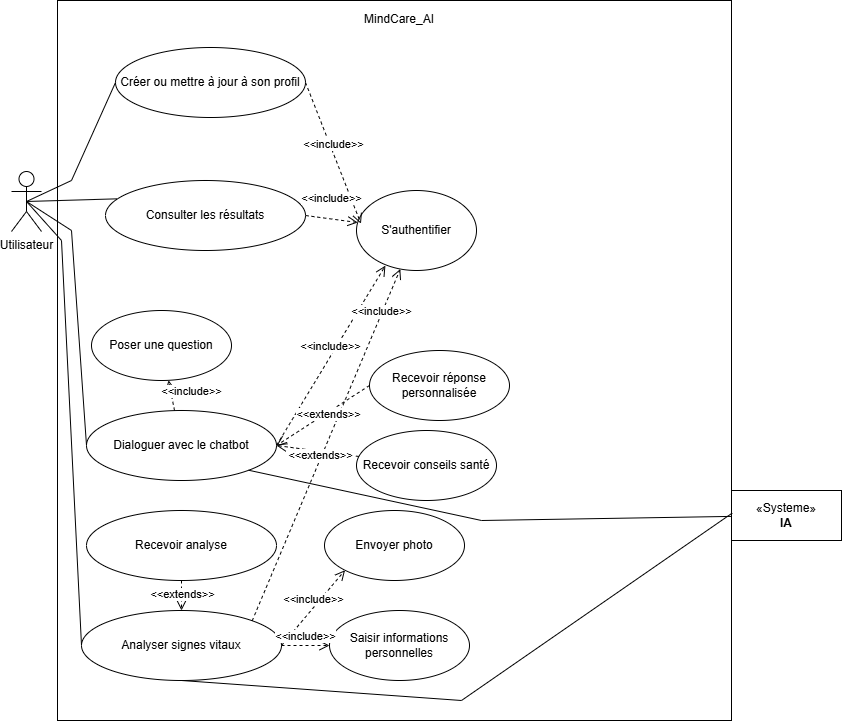

The diagram above was exported from draw.io. Its source (the exported page's mxGraphModel, read from the mxfile embedded in the PNG):
<mxGraphModel dx="956" dy="566" grid="1" gridSize="10" guides="1" tooltips="1" connect="1" arrows="1" fold="1" page="1" pageScale="1" pageWidth="850" pageHeight="1100" math="0" shadow="0">
  <root>
    <mxCell id="0" />
    <mxCell id="1" parent="0" />
    <mxCell id="rlBsafESqtQcA_SmZZNF-1" value="" style="rounded=0;whiteSpace=wrap;html=1;align=center;" vertex="1" parent="1">
      <mxGeometry x="66" y="10" width="674" height="720" as="geometry" />
    </mxCell>
    <mxCell id="rlBsafESqtQcA_SmZZNF-2" value="Utilisateur" style="shape=umlActor;verticalLabelPosition=bottom;verticalAlign=top;html=1;outlineConnect=0;" vertex="1" parent="1">
      <mxGeometry x="20" y="181" width="30" height="60" as="geometry" />
    </mxCell>
    <mxCell id="rlBsafESqtQcA_SmZZNF-5" value="MindCare_AI" style="text;html=1;align=center;verticalAlign=middle;whiteSpace=wrap;rounded=0;" vertex="1" parent="1">
      <mxGeometry x="378" y="14" width="60" height="30" as="geometry" />
    </mxCell>
    <mxCell id="rlBsafESqtQcA_SmZZNF-9" value="S'authentifier" style="ellipse;whiteSpace=wrap;html=1;" vertex="1" parent="1">
      <mxGeometry x="365" y="200" width="120" height="80" as="geometry" />
    </mxCell>
    <mxCell id="rlBsafESqtQcA_SmZZNF-10" value="Créer ou mettre à jour à&amp;nbsp;son profil" style="ellipse;whiteSpace=wrap;html=1;" vertex="1" parent="1">
      <mxGeometry x="124" y="57" width="190" height="70" as="geometry" />
    </mxCell>
    <mxCell id="rlBsafESqtQcA_SmZZNF-11" value="Consulter les résultats" style="ellipse;whiteSpace=wrap;html=1;gradientColor=none;" vertex="1" parent="1">
      <mxGeometry x="114" y="190" width="200" height="70" as="geometry" />
    </mxCell>
    <mxCell id="rlBsafESqtQcA_SmZZNF-12" value="Dialoguer avec le chatbot" style="ellipse;whiteSpace=wrap;html=1;" vertex="1" parent="1">
      <mxGeometry x="95" y="420" width="190" height="70" as="geometry" />
    </mxCell>
    <mxCell id="rlBsafESqtQcA_SmZZNF-13" value="Analyser signes vitaux" style="ellipse;whiteSpace=wrap;html=1;" vertex="1" parent="1">
      <mxGeometry x="90" y="620" width="200" height="70" as="geometry" />
    </mxCell>
    <mxCell id="rlBsafESqtQcA_SmZZNF-25" value="&amp;lt;&amp;lt;include&amp;gt;&amp;gt;" style="html=1;verticalAlign=bottom;endArrow=open;dashed=1;endSize=8;curved=0;rounded=0;entryX=0.037;entryY=0.415;entryDx=0;entryDy=0;exitX=1;exitY=0.5;exitDx=0;exitDy=0;entryPerimeter=0;" edge="1" parent="1" source="rlBsafESqtQcA_SmZZNF-10" target="rlBsafESqtQcA_SmZZNF-9">
      <mxGeometry relative="1" as="geometry">
        <mxPoint x="314" y="92" as="sourcePoint" />
        <mxPoint x="400" y="108" as="targetPoint" />
      </mxGeometry>
    </mxCell>
    <mxCell id="rlBsafESqtQcA_SmZZNF-26" value="&amp;lt;&amp;lt;include&amp;gt;&amp;gt;" style="html=1;verticalAlign=bottom;endArrow=open;dashed=1;endSize=8;curved=0;rounded=0;exitX=1;exitY=0.5;exitDx=0;exitDy=0;" edge="1" parent="1" source="rlBsafESqtQcA_SmZZNF-11" target="rlBsafESqtQcA_SmZZNF-9">
      <mxGeometry x="-0.0473" y="11" relative="1" as="geometry">
        <mxPoint x="350" y="170" as="sourcePoint" />
        <mxPoint x="440" y="179" as="targetPoint" />
        <mxPoint as="offset" />
      </mxGeometry>
    </mxCell>
    <mxCell id="rlBsafESqtQcA_SmZZNF-27" value="&amp;lt;&amp;lt;include&amp;gt;&amp;gt;" style="html=1;verticalAlign=bottom;endArrow=open;dashed=1;endSize=8;curved=0;rounded=0;exitX=1;exitY=0.5;exitDx=0;exitDy=0;entryX=0.241;entryY=0.939;entryDx=0;entryDy=0;entryPerimeter=0;" edge="1" parent="1" source="rlBsafESqtQcA_SmZZNF-12" target="rlBsafESqtQcA_SmZZNF-9">
      <mxGeometry relative="1" as="geometry">
        <mxPoint x="380" y="220" as="sourcePoint" />
        <mxPoint x="470" y="229" as="targetPoint" />
      </mxGeometry>
    </mxCell>
    <mxCell id="rlBsafESqtQcA_SmZZNF-28" value="&amp;lt;&amp;lt;include&amp;gt;&amp;gt;" style="html=1;verticalAlign=bottom;endArrow=open;dashed=1;endSize=8;curved=0;rounded=0;exitX=1;exitY=0;exitDx=0;exitDy=0;" edge="1" parent="1" source="rlBsafESqtQcA_SmZZNF-13" target="rlBsafESqtQcA_SmZZNF-9">
      <mxGeometry x="0.7131" y="-3" relative="1" as="geometry">
        <mxPoint x="420" y="320" as="sourcePoint" />
        <mxPoint x="460" y="150" as="targetPoint" />
        <mxPoint as="offset" />
      </mxGeometry>
    </mxCell>
    <mxCell id="rlBsafESqtQcA_SmZZNF-29" value="«Systeme»&lt;br&gt;&lt;b&gt;IA&lt;/b&gt;" style="html=1;whiteSpace=wrap;" vertex="1" parent="1">
      <mxGeometry x="740" y="500" width="110" height="50" as="geometry" />
    </mxCell>
    <mxCell id="rlBsafESqtQcA_SmZZNF-30" value="Saisir informations personnelles" style="ellipse;whiteSpace=wrap;html=1;" vertex="1" parent="1">
      <mxGeometry x="338" y="620" width="140" height="70" as="geometry" />
    </mxCell>
    <mxCell id="rlBsafESqtQcA_SmZZNF-31" value="Envoyer photo" style="ellipse;whiteSpace=wrap;html=1;" vertex="1" parent="1">
      <mxGeometry x="333" y="520" width="140" height="70" as="geometry" />
    </mxCell>
    <mxCell id="rlBsafESqtQcA_SmZZNF-32" value="Poser une question" style="ellipse;whiteSpace=wrap;html=1;" vertex="1" parent="1">
      <mxGeometry x="100" y="320" width="140" height="70" as="geometry" />
    </mxCell>
    <mxCell id="rlBsafESqtQcA_SmZZNF-33" value="Recevoir conseils santé" style="ellipse;whiteSpace=wrap;html=1;" vertex="1" parent="1">
      <mxGeometry x="365" y="440" width="140" height="70" as="geometry" />
    </mxCell>
    <mxCell id="rlBsafESqtQcA_SmZZNF-34" value="Recevoir réponse personnalisée" style="ellipse;whiteSpace=wrap;html=1;" vertex="1" parent="1">
      <mxGeometry x="378" y="360" width="140" height="70" as="geometry" />
    </mxCell>
    <mxCell id="rlBsafESqtQcA_SmZZNF-35" value="Recevoir analyse" style="ellipse;whiteSpace=wrap;html=1;" vertex="1" parent="1">
      <mxGeometry x="95" y="520" width="190" height="70" as="geometry" />
    </mxCell>
    <mxCell id="rlBsafESqtQcA_SmZZNF-36" value="&amp;lt;&amp;lt;include&amp;gt;&amp;gt;" style="html=1;verticalAlign=bottom;endArrow=open;dashed=1;endSize=8;curved=0;rounded=0;exitX=1;exitY=0.5;exitDx=0;exitDy=0;entryX=0;entryY=1;entryDx=0;entryDy=0;" edge="1" parent="1" source="rlBsafESqtQcA_SmZZNF-13" target="rlBsafESqtQcA_SmZZNF-31">
      <mxGeometry relative="1" as="geometry">
        <mxPoint x="540" y="951" as="sourcePoint" />
        <mxPoint x="688" y="600" as="targetPoint" />
      </mxGeometry>
    </mxCell>
    <mxCell id="rlBsafESqtQcA_SmZZNF-37" value="&amp;lt;&amp;lt;include&amp;gt;&amp;gt;" style="html=1;verticalAlign=bottom;endArrow=open;dashed=1;endSize=8;curved=0;rounded=0;exitX=1;exitY=0.5;exitDx=0;exitDy=0;entryX=0;entryY=0.5;entryDx=0;entryDy=0;" edge="1" parent="1" source="rlBsafESqtQcA_SmZZNF-13" target="rlBsafESqtQcA_SmZZNF-30">
      <mxGeometry relative="1" as="geometry">
        <mxPoint x="540" y="1151" as="sourcePoint" />
        <mxPoint x="688" y="800" as="targetPoint" />
      </mxGeometry>
    </mxCell>
    <mxCell id="rlBsafESqtQcA_SmZZNF-39" value="" style="html=1;verticalAlign=bottom;endArrow=open;dashed=1;endSize=8;curved=0;rounded=0;" edge="1" parent="1" source="rlBsafESqtQcA_SmZZNF-35" target="rlBsafESqtQcA_SmZZNF-13">
      <mxGeometry x="-0.3333" y="-10" relative="1" as="geometry">
        <mxPoint x="310" y="851" as="sourcePoint" />
        <mxPoint x="458" y="500" as="targetPoint" />
        <mxPoint as="offset" />
      </mxGeometry>
    </mxCell>
    <mxCell id="rlBsafESqtQcA_SmZZNF-40" value="&amp;lt;&amp;lt;extends&amp;gt;&amp;gt;" style="edgeLabel;html=1;align=center;verticalAlign=middle;resizable=0;points=[];" vertex="1" connectable="0" parent="rlBsafESqtQcA_SmZZNF-39">
      <mxGeometry x="-0.1375" y="3" relative="1" as="geometry">
        <mxPoint x="-3" as="offset" />
      </mxGeometry>
    </mxCell>
    <mxCell id="rlBsafESqtQcA_SmZZNF-41" value="&amp;lt;&amp;lt;include&amp;gt;&amp;gt;" style="html=1;verticalAlign=bottom;endArrow=open;dashed=1;endSize=8;curved=0;rounded=0;" edge="1" parent="1" source="rlBsafESqtQcA_SmZZNF-12" target="rlBsafESqtQcA_SmZZNF-32">
      <mxGeometry x="-0.5744" y="-19" relative="1" as="geometry">
        <mxPoint x="480" y="560" as="sourcePoint" />
        <mxPoint x="400" y="560" as="targetPoint" />
        <mxPoint as="offset" />
      </mxGeometry>
    </mxCell>
    <mxCell id="rlBsafESqtQcA_SmZZNF-42" value="" style="html=1;verticalAlign=bottom;endArrow=open;dashed=1;endSize=8;curved=0;rounded=0;exitX=0;exitY=0.5;exitDx=0;exitDy=0;entryX=1;entryY=0.5;entryDx=0;entryDy=0;" edge="1" parent="1" source="rlBsafESqtQcA_SmZZNF-34" target="rlBsafESqtQcA_SmZZNF-12">
      <mxGeometry x="-0.3333" y="-10" relative="1" as="geometry">
        <mxPoint x="290" y="490" as="sourcePoint" />
        <mxPoint x="290" y="520" as="targetPoint" />
        <mxPoint as="offset" />
      </mxGeometry>
    </mxCell>
    <mxCell id="rlBsafESqtQcA_SmZZNF-43" value="&amp;lt;&amp;lt;extends&amp;gt;&amp;gt;" style="edgeLabel;html=1;align=center;verticalAlign=middle;resizable=0;points=[];" vertex="1" connectable="0" parent="rlBsafESqtQcA_SmZZNF-42">
      <mxGeometry x="-0.1375" y="3" relative="1" as="geometry">
        <mxPoint x="-3" as="offset" />
      </mxGeometry>
    </mxCell>
    <mxCell id="rlBsafESqtQcA_SmZZNF-44" value="" style="html=1;verticalAlign=bottom;endArrow=open;dashed=1;endSize=8;curved=0;rounded=0;entryX=1;entryY=0.5;entryDx=0;entryDy=0;" edge="1" parent="1" source="rlBsafESqtQcA_SmZZNF-33" target="rlBsafESqtQcA_SmZZNF-12">
      <mxGeometry x="-0.3333" y="-10" relative="1" as="geometry">
        <mxPoint x="640" y="530" as="sourcePoint" />
        <mxPoint x="640" y="560" as="targetPoint" />
        <mxPoint as="offset" />
      </mxGeometry>
    </mxCell>
    <mxCell id="rlBsafESqtQcA_SmZZNF-45" value="&amp;lt;&amp;lt;extends&amp;gt;&amp;gt;" style="edgeLabel;html=1;align=center;verticalAlign=middle;resizable=0;points=[];" vertex="1" connectable="0" parent="rlBsafESqtQcA_SmZZNF-44">
      <mxGeometry x="-0.1375" y="3" relative="1" as="geometry">
        <mxPoint x="-3" as="offset" />
      </mxGeometry>
    </mxCell>
    <mxCell id="rlBsafESqtQcA_SmZZNF-47" value="" style="endArrow=none;html=1;rounded=0;exitX=0.5;exitY=0.5;exitDx=0;exitDy=0;exitPerimeter=0;entryX=0.056;entryY=0.262;entryDx=0;entryDy=0;entryPerimeter=0;" edge="1" parent="1" source="rlBsafESqtQcA_SmZZNF-2" target="rlBsafESqtQcA_SmZZNF-11">
      <mxGeometry width="50" height="50" relative="1" as="geometry">
        <mxPoint x="420" y="250" as="sourcePoint" />
        <mxPoint x="470" y="200" as="targetPoint" />
      </mxGeometry>
    </mxCell>
    <mxCell id="rlBsafESqtQcA_SmZZNF-48" value="" style="endArrow=none;html=1;rounded=0;exitX=0.5;exitY=0.5;exitDx=0;exitDy=0;exitPerimeter=0;entryX=0;entryY=0.5;entryDx=0;entryDy=0;" edge="1" parent="1" source="rlBsafESqtQcA_SmZZNF-2" target="rlBsafESqtQcA_SmZZNF-12">
      <mxGeometry width="50" height="50" relative="1" as="geometry">
        <mxPoint x="420" y="250" as="sourcePoint" />
        <mxPoint x="470" y="200" as="targetPoint" />
        <Array as="points">
          <mxPoint x="80" y="240" />
        </Array>
      </mxGeometry>
    </mxCell>
    <mxCell id="rlBsafESqtQcA_SmZZNF-49" value="" style="endArrow=none;html=1;rounded=0;entryX=0.5;entryY=0.5;entryDx=0;entryDy=0;entryPerimeter=0;exitX=0;exitY=0.5;exitDx=0;exitDy=0;" edge="1" parent="1" source="rlBsafESqtQcA_SmZZNF-13" target="rlBsafESqtQcA_SmZZNF-2">
      <mxGeometry width="50" height="50" relative="1" as="geometry">
        <mxPoint x="420" y="250" as="sourcePoint" />
        <mxPoint x="470" y="200" as="targetPoint" />
        <Array as="points">
          <mxPoint x="70" y="250" />
        </Array>
      </mxGeometry>
    </mxCell>
    <mxCell id="rlBsafESqtQcA_SmZZNF-50" value="" style="endArrow=none;html=1;rounded=0;exitX=0.5;exitY=0.5;exitDx=0;exitDy=0;exitPerimeter=0;entryX=0;entryY=0.5;entryDx=0;entryDy=0;" edge="1" parent="1" source="rlBsafESqtQcA_SmZZNF-2" target="rlBsafESqtQcA_SmZZNF-10">
      <mxGeometry width="50" height="50" relative="1" as="geometry">
        <mxPoint x="420" y="80" as="sourcePoint" />
        <mxPoint x="470" y="30" as="targetPoint" />
        <Array as="points">
          <mxPoint x="80" y="190" />
        </Array>
      </mxGeometry>
    </mxCell>
    <mxCell id="rlBsafESqtQcA_SmZZNF-51" value="" style="endArrow=none;html=1;rounded=0;exitX=0.5;exitY=1;exitDx=0;exitDy=0;entryX=1.001;entryY=0.712;entryDx=0;entryDy=0;entryPerimeter=0;" edge="1" parent="1" source="rlBsafESqtQcA_SmZZNF-13" target="rlBsafESqtQcA_SmZZNF-1">
      <mxGeometry width="50" height="50" relative="1" as="geometry">
        <mxPoint x="420" y="580" as="sourcePoint" />
        <mxPoint x="470" y="530" as="targetPoint" />
        <Array as="points">
          <mxPoint x="470" y="710" />
        </Array>
      </mxGeometry>
    </mxCell>
    <mxCell id="rlBsafESqtQcA_SmZZNF-52" value="" style="endArrow=none;html=1;rounded=0;exitX=1;exitY=1;exitDx=0;exitDy=0;" edge="1" parent="1" source="rlBsafESqtQcA_SmZZNF-12" target="rlBsafESqtQcA_SmZZNF-29">
      <mxGeometry width="50" height="50" relative="1" as="geometry">
        <mxPoint x="420" y="580" as="sourcePoint" />
        <mxPoint x="470" y="530" as="targetPoint" />
        <Array as="points">
          <mxPoint x="490" y="530" />
        </Array>
      </mxGeometry>
    </mxCell>
  </root>
</mxGraphModel>